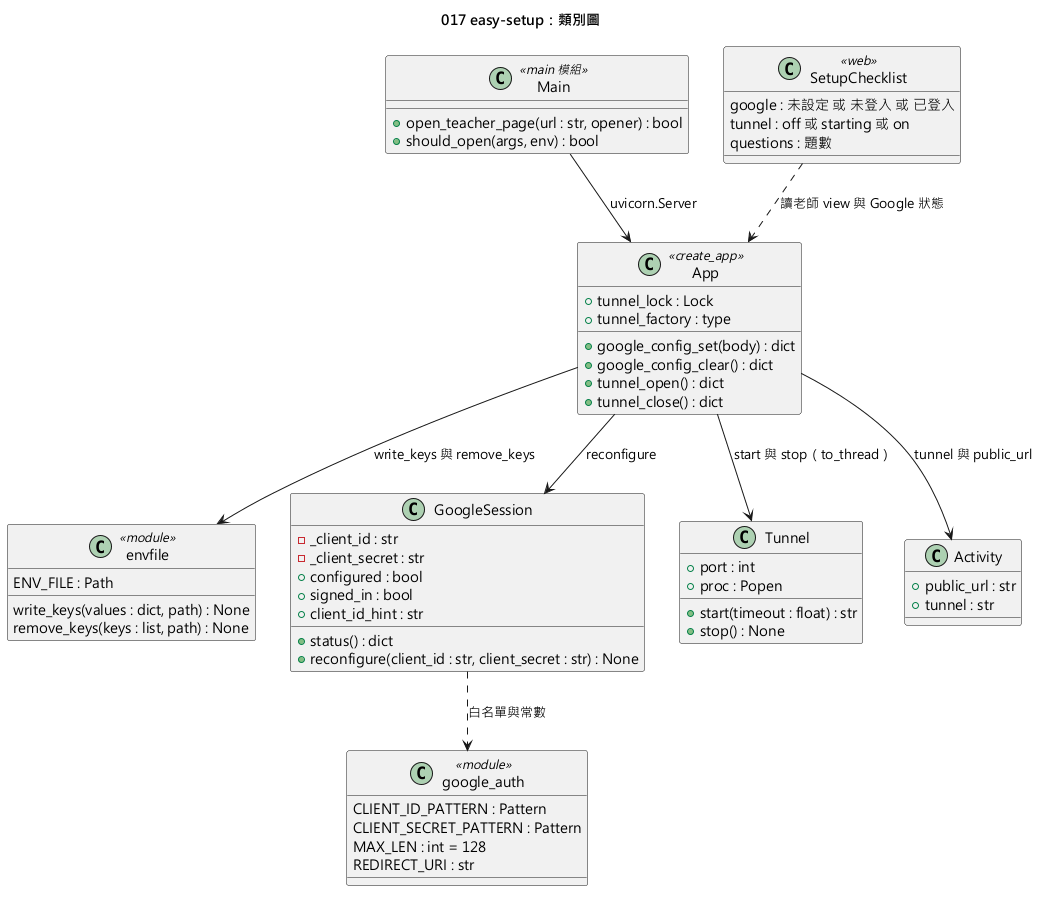

The diagram above was rendered by PlantUML. Its source (embedded in the PNG):
@startuml 017-easy-setup-class
skinparamlocked defaultFontName Microsoft JhengHei
title 017 easy-setup：類別圖

class envfile <<module>> {
  ENV_FILE : Path
  write_keys(values : dict, path) : None
  remove_keys(keys : list, path) : None
}

class GoogleSession {
  - _client_id : str
  - _client_secret : str
  + configured : bool
  + signed_in : bool
  + client_id_hint : str
  + status() : dict
  + reconfigure(client_id : str, client_secret : str) : None
}

class google_auth <<module>> {
  CLIENT_ID_PATTERN : Pattern
  CLIENT_SECRET_PATTERN : Pattern
  MAX_LEN : int = 128
  REDIRECT_URI : str
}

class Tunnel {
  + port : int
  + proc : Popen
  + start(timeout : float) : str
  + stop() : None
}

class Activity {
  + public_url : str
  + tunnel : str
}

class App <<create_app>> {
  + tunnel_lock : Lock
  + tunnel_factory : type
  + google_config_set(body) : dict
  + google_config_clear() : dict
  + tunnel_open() : dict
  + tunnel_close() : dict
}

class Main <<main 模組>> {
  + open_teacher_page(url : str, opener) : bool
  + should_open(args, env) : bool
}

class SetupChecklist <<web>> {
  google : 未設定 或 未登入 或 已登入
  tunnel : off 或 starting 或 on
  questions : 題數
}

App --> GoogleSession : reconfigure
App --> envfile : write_keys 與 remove_keys
App --> Tunnel : start 與 stop（to_thread）
App --> Activity : tunnel 與 public_url
GoogleSession ..> google_auth : 白名單與常數
Main --> App : uvicorn.Server
SetupChecklist ..> App : 讀老師 view 與 Google 狀態
@enduml